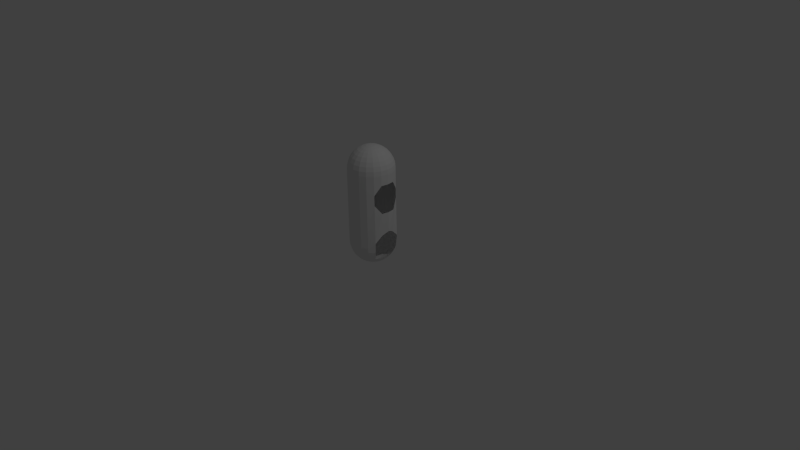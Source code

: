 # Source: Robot.blend  (saved by Blender 2.75.0; exported with 4.5.12 LTS)
import bpy
from mathutils import Matrix  # noqa: F401  (used for matrix-valued properties, if any)

bpy.ops.wm.read_factory_settings(use_empty=True)
scene = bpy.context.scene
scene.name = 'Scene'

# ---- collections
col_collection_1 = bpy.data.collections.new('Collection 1'); scene.collection.children.link(col_collection_1)

# ---- world
world_world = bpy.data.worlds.new('World'); scene.world = world_world
world_world.color = (0.05088, 0.05088, 0.05088)
world_world.use_sun_shadow = False
world_world.sun_shadow_jitter_overblur = 0.0
world_world.cycles.sampling_method = 'MANUAL'
world_world.cycles.sample_map_resolution = 256

# ---- cameras
cam_camera = bpy.data.cameras.new('Camera')
cam_camera.clip_end = 100.0
cam_camera.lens = 35.0
cam_camera.sensor_width = 32.0
cam_camera.sensor_height = 18.0
cam_camera.ortho_scale = 7.314
cam_camera.dof.focus_distance = 0.0
cam_camera.dof.aperture_fstop = 128.0

# ---- lights
light_lamp = bpy.data.lights.new('Lamp', 'POINT')
light_lamp.transmission_factor = 0.0
light_lamp.cutoff_distance = 30.0
light_lamp.energy = 100.0
light_lamp.shadow_buffer_clip_start = 1.001
light_lamp.shadow_soft_size = 0.1
light_lamp.shadow_maximum_resolution = 0.006
light_lamp.use_absolute_resolution = True
light_lamp.cycles.use_multiple_importance_sampling = False

# ---- meshes
me_sphere = bpy.data.meshes.new('Sphere')
me_sphere.from_pydata([(-0.1855, 0.06029, 0.9292), (-0.364, 0.1183, 0.8723), (-0.5284, 0.1717, 0.7799), (-0.6725, 0.2185, 0.6555), (-0.7908, 0.2569, 0.504), (-0.8787, 0.2855, 0.3311), (-0.9328, 0.3031, 0.1435), (-0.9511, 0.309, -0.0516), (-0.1578, 0.1147, 0.9292), (-0.3096, 0.2249, 0.8723), (-0.4495, 0.3266, 0.7799), (-0.5721, 0.4156, 0.6555), (-0.6727, 0.4887, 0.504), (-0.7474, 0.543, 0.3311), (-0.7935, 0.5765, 0.1435), (-0.809, 0.5878, -0.0516), (-0.1147, 0.1578, 0.9292), (-0.2249, 0.3096, 0.8723), (-0.3266, 0.4495, 0.7799), (-0.4156, 0.5721, 0.6555), (-0.4887, 0.6727, 0.504), (-0.543, 0.7474, 0.3311), (-0.5765, 0.7935, 0.1435), (-0.5878, 0.809, -0.0516), (-0.06029, 0.1855, 0.9292), (-0.1183, 0.364, 0.8723), (-0.1717, 0.5284, 0.7799), (-0.2185, 0.6725, 0.6555), (-0.2569, 0.7908, 0.504), (-0.2855, 0.8787, 0.3311), (-0.3031, 0.9328, 0.1435), (-0.309, 0.9511, -0.0516), (3.363e-07, 0.1951, 0.9292), (3.512e-07, 0.3827, 0.8723), (3.438e-07, 0.5556, 0.7799), (3.587e-07, 0.7071, 0.6555), (3.14e-07, 0.8315, 0.504), (4.034e-07, 0.9239, 0.3311), (4.034e-07, 0.9808, 0.1435), (3.14e-07, 1.0, -0.0516), (0.06029, 0.1855, 0.9292), (0.1183, 0.364, 0.8723), (0.1717, 0.5284, 0.7799), (0.2185, 0.6725, 0.6555), (0.2569, 0.7908, 0.504), (0.2855, 0.8787, 0.3311), (0.3031, 0.9328, 0.1435), (0.309, 0.9511, -0.0516), (0.1147, 0.1578, 0.9292), (0.2249, 0.3096, 0.8723), (0.3266, 0.4495, 0.7799), (0.4156, 0.5721, 0.6555), (0.4887, 0.6727, 0.504), (0.543, 0.7474, 0.3311), (0.5765, 0.7935, 0.1435), (0.5878, 0.809, -0.0516), (0.1578, 0.1147, 0.9292), (0.3096, 0.2249, 0.8723), (0.4495, 0.3266, 0.7799), (0.5721, 0.4156, 0.6555), (0.6727, 0.4887, 0.504), (0.7474, 0.543, 0.3311), (0.7935, 0.5765, 0.1435), (0.809, 0.5878, -0.0516), (0.1855, 0.06029, 0.9292), (0.364, 0.1183, 0.8723), (0.5284, 0.1717, 0.7799), (0.6725, 0.2185, 0.6555), (0.7908, 0.2569, 0.504), (0.8787, 0.2855, 0.3311), (0.9328, 0.3031, 0.1435), (0.9511, 0.309, -0.0516), (0.1951, -1.479e-08, 0.9292), (0.3827, -5.577e-08, 0.8723), (0.5556, -6.322e-08, 0.7799), (0.7071, -3.618e-09, 0.6555), (0.8315, -3.618e-09, 0.504), (0.9239, -1.852e-08, 0.3311), (0.9808, -4.832e-08, 0.1435), (1.0, 7.089e-08, -0.0516), (0.1855, -0.06029, 0.9292), (0.364, -0.1183, 0.8723), (0.5284, -0.1717, 0.7799), (0.6725, -0.2185, 0.6555), (0.7908, -0.2569, 0.504), (0.8787, -0.2855, 0.3311), (0.9328, -0.3031, 0.1435), (0.9511, -0.309, -0.0516), (0.1578, -0.1147, 0.9292), (0.3096, -0.2249, 0.8723), (0.4495, -0.3266, 0.7799), (0.5721, -0.4156, 0.6555), (0.6727, -0.4887, 0.504), (0.7474, -0.543, 0.3311), (0.7935, -0.5765, 0.1435), (0.809, -0.5878, -0.0516), (0.1147, -0.1578, 0.9292), (0.2249, -0.3096, 0.8723), (0.3266, -0.4495, 0.7799), (0.4156, -0.5721, 0.6555), (0.4887, -0.6727, 0.504), (0.543, -0.7474, 0.3311), (0.5765, -0.7935, 0.1435), (0.5878, -0.809, -0.0516), (0.06029, -0.1855, 0.9292), (0.1183, -0.364, 0.8723), (0.1717, -0.5284, 0.7799), (0.2185, -0.6725, 0.6555), (0.2569, -0.7908, 0.504), (0.2855, -0.8787, 0.3311), (0.3031, -0.9328, 0.1435), (0.309, -0.9511, -0.0516), (3.14e-07, -0.1951, 0.9292), (2.693e-07, -0.3827, 0.8723), (2.991e-07, -0.5556, 0.7799), (3.438e-07, -0.7071, 0.6555), (3.438e-07, -0.8315, 0.504), (2.842e-07, -0.9239, 0.3311), (1.948e-07, -0.9808, 0.1435), (3.736e-07, -1.0, -0.0516), (-0.06029, -0.1855, 0.9292), (-0.1183, -0.364, 0.8723), (-0.1717, -0.5284, 0.7799), (-0.2185, -0.6725, 0.6555), (-0.2569, -0.7908, 0.504), (-0.2855, -0.8787, 0.3311), (-0.3031, -0.9328, 0.1435), (-0.309, -0.9511, -0.0516), (1.343e-07, -2.636e-07, 0.9484), (-0.1147, -0.1578, 0.9292), (-0.2249, -0.3096, 0.8723), (-0.3266, -0.4495, 0.7799), (-0.4156, -0.5721, 0.6555), (-0.4887, -0.6727, 0.504), (-0.543, -0.7474, 0.3311), (-0.5765, -0.7935, 0.1435), (-0.5878, -0.809, -0.0516), (-0.1578, -0.1147, 0.9292), (-0.3096, -0.2249, 0.8723), (-0.4495, -0.3266, 0.7799), (-0.5721, -0.4156, 0.6555), (-0.6727, -0.4887, 0.504), (-0.7474, -0.543, 0.3311), (-0.7935, -0.5765, 0.1435), (-0.809, -0.5878, -0.0516), (-0.1855, -0.06029, 0.9292), (-0.364, -0.1183, 0.8723), (-0.5284, -0.1717, 0.7799), (-0.6725, -0.2185, 0.6555), (-0.7908, -0.2569, 0.504), (-0.8787, -0.2855, 0.3311), (-0.9328, -0.3031, 0.1435), (-0.9511, -0.309, -0.0516), (-0.1951, 2.246e-08, 0.9292), (-0.3827, 4.109e-08, 0.8723), (-0.5556, 1.128e-08, 0.7799), (-0.7071, -3.342e-08, 0.6555), (-0.8315, -1.852e-08, 0.504), (-0.9239, 1.007e-07, 0.3311), (-0.9808, 2.199e-07, 0.1435), (-1.0, -4.832e-08, -0.0516), (-0.9511, 0.309, -0.5914), (-0.809, 0.5878, -0.8885), (-0.5878, 0.809, -0.886), (-0.309, 0.9511, -0.886), (3.14e-07, 1.0, -0.886), (0.309, 0.9511, -0.886), (0.5878, 0.809, -0.886), (0.809, 0.5878, -0.8885), (0.9511, 0.309, -0.4878), (1.0, 7.089e-08, -0.4878), (0.9511, -0.309, -0.4878), (0.809, -0.5878, -0.8885), (0.5878, -0.809, -0.886), (0.309, -0.9511, -0.886), (3.736e-07, -1.0, -0.886), (-0.309, -0.9511, -0.886), (-0.5878, -0.809, -0.886), (-0.809, -0.5878, -0.8885), (-0.9511, -0.309, -0.5914), (-1.0, -4.832e-08, -0.4878), (-0.9511, 0.309, -1.625), (-0.809, 0.5878, -1.328), (-0.5878, 0.809, -1.33), (-0.309, 0.9511, -1.33), (3.14e-07, 1.0, -1.33), (0.309, 0.9511, -1.33), (0.5878, 0.809, -1.33), (0.809, 0.5878, -1.328), (0.9511, 0.309, -1.729), (1.0, 7.089e-08, -1.729), (0.9511, -0.309, -1.729), (0.809, -0.5878, -1.328), (0.5878, -0.809, -1.33), (0.309, -0.9511, -1.33), (3.736e-07, -1.0, -1.33), (-0.309, -0.9511, -1.33), (-0.5878, -0.809, -1.33), (-0.809, -0.5878, -1.328), (-0.9511, -0.309, -1.625), (-1.0, -4.832e-08, -1.729), (-0.9109, 0.296, -2.745), (-0.8302, 0.6032, -3.047), (-0.5878, 0.809, -2.589), (-0.309, 0.9511, -2.589), (3.14e-07, 1.0, -2.589), (0.309, 0.9511, -2.589), (0.5878, 0.809, -2.589), (0.8302, 0.6032, -3.047), (0.9109, 0.296, -2.745), (1.0, 7.089e-08, -2.589), (0.9109, -0.296, -2.745), (0.8302, -0.6032, -3.047), (0.5878, -0.809, -2.589), (0.309, -0.9511, -2.589), (3.736e-07, -1.0, -2.589), (-0.309, -0.9511, -2.589), (-0.5878, -0.809, -2.589), (-0.8302, -0.6032, -3.047), (-0.9109, -0.296, -2.745), (-1.0, -4.832e-08, -2.589), (0.8315, -1.852e-08, -3.86), (0.7071, -3.342e-08, -4.011), (0.5556, 1.128e-08, -4.135), (0.3827, 4.109e-08, -4.228), (0.1951, 2.246e-08, -4.285), (0.7908, -0.2569, -3.86), (0.6725, -0.2185, -4.011), (0.5284, -0.1717, -4.135), (0.364, -0.1183, -4.228), (0.1855, -0.06029, -4.285), (0.809, -0.5878, -3.297), (0.7935, -0.5765, -3.499), (0.7474, -0.543, -3.687), (0.6727, -0.4887, -3.86), (0.5721, -0.4156, -4.011), (0.4495, -0.3266, -4.135), (0.3096, -0.2249, -4.228), (0.1578, -0.1147, -4.285), (0.5878, -0.809, -3.297), (0.5765, -0.7935, -3.499), (0.543, -0.7474, -3.687), (0.4887, -0.6727, -3.86), (0.4156, -0.5721, -4.011), (0.3266, -0.4495, -4.135), (0.2249, -0.3096, -4.228), (0.1147, -0.1578, -4.285), (5.009e-07, -2.636e-07, -4.304), (0.309, -0.9511, -3.297), (0.3031, -0.9328, -3.499), (0.2855, -0.8787, -3.687), (0.2569, -0.7908, -3.86), (0.2185, -0.6725, -4.011), (0.1717, -0.5284, -4.135), (0.1183, -0.364, -4.228), (0.06029, -0.1855, -4.285), (1.743e-07, -1.0, -3.297), (3.701e-07, -0.9808, -3.499), (2.971e-07, -0.9239, -3.687), (2.526e-07, -0.8315, -3.86), (2.659e-07, -0.7071, -4.011), (3.215e-07, -0.5556, -4.135), (3.593e-07, -0.3827, -4.228), (3.196e-07, -0.1951, -4.285), (-0.309, -0.9511, -3.297), (-0.3031, -0.9328, -3.499), (-0.2855, -0.8787, -3.687), (-0.2569, -0.7908, -3.86), (-0.2185, -0.6725, -4.011), (-0.1717, -0.5284, -4.135), (-0.1183, -0.364, -4.228), (-0.06029, -0.1855, -4.285), (-0.5878, -0.809, -3.297), (-0.5765, -0.7935, -3.499), (-0.543, -0.7474, -3.687), (-0.4887, -0.6727, -3.86), (-0.4156, -0.5721, -4.011), (-0.3266, -0.4495, -4.135), (-0.2249, -0.3096, -4.228), (-0.1147, -0.1578, -4.285), (-0.7935, -0.5765, -3.499), (-0.7474, -0.543, -3.687), (-0.6727, -0.4887, -3.86), (-0.5721, -0.4156, -4.011), (-0.4495, -0.3266, -4.135), (-0.3096, -0.2249, -4.228), (-0.1578, -0.1147, -4.285), (-0.7908, -0.2569, -3.86), (-0.6725, -0.2185, -4.011), (-0.5284, -0.1717, -4.135), (-0.364, -0.1183, -4.228), (-0.1855, -0.06029, -4.285), (-0.8315, -3.618e-09, -3.86), (-0.7071, -3.618e-09, -4.011), (-0.5556, -6.322e-08, -4.135), (-0.3827, -5.577e-08, -4.228), (-0.1951, -1.479e-08, -4.285), (-0.7908, 0.2569, -3.86), (-0.6725, 0.2185, -4.011), (-0.5284, 0.1717, -4.135), (-0.364, 0.1183, -4.228), (-0.1855, 0.06029, -4.285), (-0.809, 0.5878, -3.297), (-0.7935, 0.5765, -3.499), (-0.7474, 0.543, -3.687), (-0.6727, 0.4887, -3.86), (-0.5721, 0.4156, -4.011), (-0.4495, 0.3266, -4.135), (-0.3096, 0.2249, -4.228), (-0.1578, 0.1147, -4.285), (-0.5878, 0.809, -3.297), (-0.5765, 0.7935, -3.499), (-0.543, 0.7474, -3.687), (-0.4887, 0.6727, -3.86), (-0.4156, 0.5721, -4.011), (-0.3266, 0.4495, -4.135), (-0.2249, 0.3096, -4.228), (-0.1147, 0.1578, -4.285), (-0.309, 0.9511, -3.297), (-0.3031, 0.9328, -3.499), (-0.2855, 0.8787, -3.687), (-0.2569, 0.7908, -3.86), (-0.2185, 0.6725, -4.011), (-0.1717, 0.5284, -4.135), (-0.1183, 0.364, -4.228), (-0.06029, 0.1855, -4.285), (2.339e-07, 1.0, -3.297), (1.615e-07, 0.9808, -3.499), (1.779e-07, 0.9239, -3.687), (2.824e-07, 0.8315, -3.86), (2.51e-07, 0.7071, -4.011), (2.768e-07, 0.5556, -4.135), (2.774e-07, 0.3827, -4.228), (2.973e-07, 0.1951, -4.285), (0.309, 0.9511, -3.297), (0.3031, 0.9328, -3.499), (0.2855, 0.8787, -3.687), (0.2569, 0.7908, -3.86), (0.2185, 0.6725, -4.011), (0.1717, 0.5284, -4.135), (0.1183, 0.364, -4.228), (0.06029, 0.1855, -4.285), (0.5878, 0.809, -3.297), (0.5765, 0.7935, -3.499), (0.543, 0.7474, -3.687), (0.4887, 0.6727, -3.86), (0.4156, 0.5721, -4.011), (0.3266, 0.4495, -4.135), (0.2249, 0.3096, -4.228), (0.1147, 0.1578, -4.285), (0.809, 0.5878, -3.297), (0.7935, 0.5765, -3.499), (0.7474, 0.543, -3.687), (0.6727, 0.4887, -3.86), (0.5721, 0.4156, -4.011), (0.4495, 0.3266, -4.135), (0.3096, 0.2249, -4.228), (0.1578, 0.1147, -4.285), (0.7908, 0.2569, -3.86), (0.6725, 0.2185, -4.011), (0.5284, 0.1717, -4.135), (0.364, 0.1183, -4.228), (0.1855, 0.06029, -4.285), (-0.809, -0.5878, -3.297)], [], [(6, 5, 13, 14), (7, 6, 14, 15), (1, 0, 8, 9), (2, 1, 9, 10), (3, 2, 10, 11), (4, 3, 11, 12), (5, 4, 12, 13), (10, 9, 17, 18), (11, 10, 18, 19), (12, 11, 19, 20), (13, 12, 20, 21), (14, 13, 21, 22), (15, 14, 22, 23), (9, 8, 16, 17), (22, 21, 29, 30), (23, 22, 30, 31), (17, 16, 24, 25), (18, 17, 25, 26), (19, 18, 26, 27), (20, 19, 27, 28), (21, 20, 28, 29), (27, 26, 34, 35), (28, 27, 35, 36), (29, 28, 36, 37), (30, 29, 37, 38), (31, 30, 38, 39), (25, 24, 32, 33), (26, 25, 33, 34), (39, 38, 46, 47), (33, 32, 40, 41), (34, 33, 41, 42), (35, 34, 42, 43), (36, 35, 43, 44), (37, 36, 44, 45), (38, 37, 45, 46), (44, 43, 51, 52), (45, 44, 52, 53), (46, 45, 53, 54), (47, 46, 54, 55), (41, 40, 48, 49), (42, 41, 49, 50), (43, 42, 50, 51), (49, 48, 56, 57), (50, 49, 57, 58), (51, 50, 58, 59), (52, 51, 59, 60), (53, 52, 60, 61), (54, 53, 61, 62), (55, 54, 62, 63), (60, 59, 67, 68), (61, 60, 68, 69), (62, 61, 69, 70), (63, 62, 70, 71), (57, 56, 64, 65), (58, 57, 65, 66), (59, 58, 66, 67), (65, 64, 72, 73), (66, 65, 73, 74), (67, 66, 74, 75), (68, 67, 75, 76), (69, 68, 76, 77), (70, 69, 77, 78), (71, 70, 78, 79), (77, 76, 84, 85), (78, 77, 85, 86), (79, 78, 86, 87), (73, 72, 80, 81), (74, 73, 81, 82), (75, 74, 82, 83), (76, 75, 83, 84), (81, 80, 88, 89), (82, 81, 89, 90), (83, 82, 90, 91), (84, 83, 91, 92), (85, 84, 92, 93), (86, 85, 93, 94), (87, 86, 94, 95), (93, 92, 100, 101), (94, 93, 101, 102), (95, 94, 102, 103), (89, 88, 96, 97), (90, 89, 97, 98), (91, 90, 98, 99), (92, 91, 99, 100), (98, 97, 105, 106), (99, 98, 106, 107), (100, 99, 107, 108), (101, 100, 108, 109), (102, 101, 109, 110), (103, 102, 110, 111), (97, 96, 104, 105), (110, 109, 117, 118), (111, 110, 118, 119), (105, 104, 112, 113), (106, 105, 113, 114), (107, 106, 114, 115), (108, 107, 115, 116), (109, 108, 116, 117), (115, 114, 122, 123), (116, 115, 123, 124), (117, 116, 124, 125), (118, 117, 125, 126), (119, 118, 126, 127), (113, 112, 120, 121), (114, 113, 121, 122), (127, 126, 135, 136), (121, 120, 129, 130), (122, 121, 130, 131), (123, 122, 131, 132), (124, 123, 132, 133), (125, 124, 133, 134), (126, 125, 134, 135), (132, 131, 139, 140), (133, 132, 140, 141), (134, 133, 141, 142), (135, 134, 142, 143), (136, 135, 143, 144), (130, 129, 137, 138), (131, 130, 138, 139), (144, 143, 151, 152), (138, 137, 145, 146), (139, 138, 146, 147), (140, 139, 147, 148), (141, 140, 148, 149), (142, 141, 149, 150), (143, 142, 150, 151), (149, 148, 156, 157), (150, 149, 157, 158), (151, 150, 158, 159), (152, 151, 159, 160), (146, 145, 153, 154), (147, 146, 154, 155), (148, 147, 155, 156), (160, 159, 6, 7), (153, 128, 0), (154, 153, 0, 1), (155, 154, 1, 2), (156, 155, 2, 3), (157, 156, 3, 4), (158, 157, 4, 5), (159, 158, 5, 6), (0, 128, 8), (8, 128, 16), (16, 128, 24), (24, 128, 32), (32, 128, 40), (40, 128, 48), (48, 128, 56), (56, 128, 64), (64, 128, 72), (72, 128, 80), (80, 128, 88), (88, 128, 96), (96, 128, 104), (104, 128, 112), (112, 128, 120), (120, 128, 129), (129, 128, 137), (137, 128, 145), (145, 128, 153), (79, 87, 171, 170), (47, 55, 167, 166), (95, 103, 173, 172), (63, 71, 169, 168), (31, 39, 165, 164), (15, 23, 163, 162), (160, 7, 161, 180), (119, 127, 176, 175), (39, 47, 166, 165), (103, 111, 174, 173), (152, 160, 180, 179), (71, 79, 170, 169), (87, 95, 172, 171), (136, 144, 178, 177), (7, 15, 162, 161), (55, 63, 168, 167), (23, 31, 164, 163), (127, 136, 177, 176), (144, 152, 179, 178), (111, 119, 175, 174), (164, 165, 185, 184), (172, 173, 193, 192), (165, 166, 186, 185), (173, 174, 194, 193), (166, 167, 187, 186), (174, 175, 195, 194), (167, 168, 188, 187), (175, 176, 196, 195), (176, 177, 197, 196), (162, 163, 183, 182), (177, 178, 198, 197), (163, 164, 184, 183), (195, 196, 216, 215), (188, 189, 209, 208), (181, 182, 202, 201), (196, 197, 217, 216), (189, 190, 210, 209), (182, 183, 203, 202), (197, 198, 218, 217), (190, 191, 211, 210), (183, 184, 204, 203), (198, 199, 219, 218), (191, 192, 212, 211), (184, 185, 205, 204), (199, 200, 220, 219), (192, 193, 213, 212), (185, 186, 206, 205), (200, 181, 201, 220), (193, 194, 214, 213), (186, 187, 207, 206), (194, 195, 215, 214), (187, 188, 208, 207), (317, 247, 309), (271, 247, 263), (238, 247, 230), (325, 247, 317), (279, 247, 271), (333, 247, 325), (286, 247, 279), (341, 247, 333), (291, 247, 286), (230, 247, 225), (349, 247, 341), (296, 247, 291), (246, 247, 238), (357, 247, 349), (301, 247, 296), (255, 247, 246), (362, 247, 357), (309, 247, 301), (263, 247, 255), (226, 227, 222, 221), (221, 222, 359, 358), (225, 247, 362), (227, 228, 223, 222), (229, 230, 225, 224), (236, 237, 229, 228), (237, 238, 230, 229), (244, 245, 237, 236), (245, 246, 238, 237), (239, 240, 232, 231), (234, 235, 227, 226), (251, 252, 243, 242), (252, 253, 244, 243), (240, 241, 233, 232), (242, 243, 235, 234), (243, 244, 236, 235), (249, 250, 241, 240), (250, 251, 242, 241), (261, 262, 254, 253), (262, 263, 255, 254), (256, 257, 249, 248), (257, 258, 250, 249), (258, 259, 251, 250), (253, 254, 245, 244), (248, 249, 240, 239), (264, 265, 257, 256), (259, 260, 252, 251), (266, 267, 259, 258), (267, 268, 260, 259), (268, 269, 261, 260), (269, 270, 262, 261), (270, 271, 263, 262), (274, 275, 267, 266), (275, 276, 268, 267), (276, 277, 269, 268), (277, 278, 270, 269), (265, 266, 258, 257), (272, 273, 265, 264), (273, 274, 266, 265), (282, 283, 276, 275), (284, 285, 278, 277), (285, 286, 279, 278), (280, 281, 274, 273), (281, 282, 275, 274), (289, 290, 285, 284), (290, 291, 286, 285), (292, 293, 288, 287), (293, 294, 289, 288), (287, 288, 283, 282), (288, 289, 284, 283), (294, 295, 290, 289), (307, 308, 300, 299), (308, 309, 301, 300), (297, 298, 293, 292), (299, 300, 295, 294), (300, 301, 296, 295), (306, 307, 299, 298), (305, 306, 298, 297), (310, 311, 303, 302), (311, 312, 304, 303), (312, 313, 305, 304), (313, 314, 306, 305), (314, 315, 307, 306), (318, 319, 311, 310), (319, 320, 312, 311), (320, 321, 313, 312), (315, 316, 308, 307), (322, 323, 315, 314), (323, 324, 316, 315), (324, 325, 317, 316), (328, 329, 321, 320), (329, 330, 322, 321), (330, 331, 323, 322), (331, 332, 324, 323), (332, 333, 325, 324), (326, 327, 319, 318), (321, 322, 314, 313), (338, 339, 331, 330), (344, 345, 337, 336), (339, 340, 332, 331), (334, 335, 327, 326), (335, 336, 328, 327), (336, 337, 329, 328), (337, 338, 330, 329), (348, 349, 341, 340), (342, 343, 335, 334), (343, 344, 336, 335), (356, 357, 349, 348), (350, 351, 343, 342), (345, 346, 338, 337), (347, 348, 340, 339), (359, 360, 355, 354), (351, 352, 344, 343), (353, 354, 346, 345), (354, 355, 347, 346), (355, 356, 348, 347), (358, 359, 354, 353), (223, 224, 361, 360), (224, 225, 362, 361), (228, 229, 224, 223), (222, 223, 360, 359), (235, 236, 228, 227), (241, 242, 234, 233), (254, 255, 246, 245), (260, 261, 253, 252), (278, 279, 271, 270), (283, 284, 277, 276), (295, 296, 291, 290), (298, 299, 294, 293), (316, 317, 309, 308), (327, 328, 320, 319), (340, 341, 333, 332), (346, 347, 339, 338), (352, 353, 345, 344), (360, 361, 356, 355), (361, 362, 357, 356), (363, 280, 273, 272), (204, 205, 326, 318), (203, 204, 318, 310), (215, 216, 264, 256), (217, 218, 363, 272), (202, 203, 310, 302), (216, 217, 272, 264), (213, 214, 248, 239), (205, 206, 334, 326), (212, 213, 239, 231), (207, 208, 350, 342), (214, 215, 256, 248), (206, 207, 342, 334)])
me_sphere.use_remesh_preserve_volume = False
me_sphere.use_remesh_preserve_attributes = False
me_sphere.use_mirror_vertex_groups = False
me_sphere.update()

# ---- objects
ob_sphere = bpy.data.objects.new('Sphere', me_sphere)
ob_lamp = bpy.data.objects.new('Lamp', light_lamp)
ob_camera = bpy.data.objects.new('Camera', cam_camera)

# ---- transforms, parenting, visibility, modifiers, constraints
ob_sphere.location = (0.0, 0.0, 1.219)
ob_sphere.scale = (0.3001, 0.3001, 0.3001)
ob_sphere.lineart.crease_threshold = 0.0
ob_lamp.location = (4.076, 1.005, 5.904)
ob_lamp.rotation_euler = (0.6503, 0.05522, 1.866)
ob_lamp.lock_rotations_4d = False
ob_lamp.empty_display_type = 'ARROWS'
ob_lamp.color = (0.0, 0.0, 0.0, 0.0)
ob_lamp.lineart.crease_threshold = 0.0
ob_camera.location = (7.481, -6.508, 5.344)
ob_camera.rotation_euler = (1.109, 0.01082, 0.8149)
ob_camera.lock_rotations_4d = False
ob_camera.empty_display_type = 'ARROWS'
ob_camera.color = (0.0, 0.0, 0.0, 0.0)
ob_camera.display_type = 'WIRE'
ob_camera.lineart.crease_threshold = 0.0

# ---- collection membership
col_collection_1.objects.link(ob_sphere)
col_collection_1.objects.link(ob_lamp)
col_collection_1.objects.link(ob_camera)

# ---- scene / render settings (as saved in the file)
scene.camera = ob_camera
scene.frame_start = 1; scene.frame_end = 250; scene.frame_set(1)
scene.render.engine = 'BLENDER_EEVEE_NEXT'
scene.render.resolution_percentage = 50
scene.render.dither_intensity = 0.0
scene.cycles.use_denoising = False
scene.cycles.samples = 10
scene.cycles.sampling_pattern = 'TABULATED_SOBOL'
scene.cycles.light_sampling_threshold = 0.0
scene.cycles.use_adaptive_sampling = False
scene.cycles.use_light_tree = False
scene.cycles.blur_glossy = 0.0
scene.cycles.pixel_filter_type = 'GAUSSIAN'
scene.cycles.sample_clamp_indirect = 0.0
scene.view_settings.view_transform = 'Standard'
bpy.context.view_layer.update()
